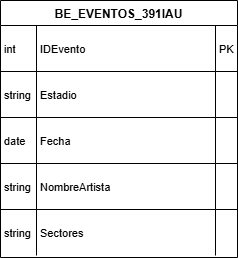

The diagram above was exported from draw.io. Its source (the exported page's mxGraphModel, read from the mxfile embedded in the PNG):
<mxGraphModel dx="1426" dy="841" grid="1" gridSize="10" guides="1" tooltips="1" connect="1" arrows="1" fold="1" page="1" pageScale="1" pageWidth="850" pageHeight="1100" math="0" shadow="0">
  <root>
    <mxCell id="0" />
    <mxCell id="1" parent="0" />
    <mxCell id="6dixYlJpTa0Kf2uUfFYf-1" value="BE_EVENTOS_391IAU" style="shape=table;startSize=25;container=1;collapsible=0;childLayout=tableLayout;fixedRows=1;rowLines=1;fontStyle=1;align=center;resizeLast=1;" vertex="1" parent="1">
      <mxGeometry x="20" y="20" width="237" height="257" as="geometry" />
    </mxCell>
    <mxCell id="6dixYlJpTa0Kf2uUfFYf-2" style="shape=tableRow;horizontal=0;startSize=0;swimlaneHead=0;swimlaneBody=0;fillColor=none;collapsible=0;dropTarget=0;points=[[0,0.5],[1,0.5]];portConstraint=eastwest;top=0;left=0;right=0;bottom=0;" vertex="1" parent="6dixYlJpTa0Kf2uUfFYf-1">
      <mxGeometry y="25" width="237" height="46" as="geometry" />
    </mxCell>
    <mxCell id="6dixYlJpTa0Kf2uUfFYf-3" value="int" style="shape=partialRectangle;connectable=0;fillColor=none;top=0;left=0;bottom=0;right=0;align=left;spacingLeft=2;overflow=hidden;fontSize=11;" vertex="1" parent="6dixYlJpTa0Kf2uUfFYf-2">
      <mxGeometry width="36" height="46" as="geometry">
        <mxRectangle width="36" height="46" as="alternateBounds" />
      </mxGeometry>
    </mxCell>
    <mxCell id="6dixYlJpTa0Kf2uUfFYf-4" value="IDEvento" style="shape=partialRectangle;connectable=0;fillColor=none;top=0;left=0;bottom=0;right=0;align=left;spacingLeft=2;overflow=hidden;fontSize=11;" vertex="1" parent="6dixYlJpTa0Kf2uUfFYf-2">
      <mxGeometry x="36" width="179" height="46" as="geometry">
        <mxRectangle width="179" height="46" as="alternateBounds" />
      </mxGeometry>
    </mxCell>
    <mxCell id="6dixYlJpTa0Kf2uUfFYf-5" value="PK" style="shape=partialRectangle;connectable=0;fillColor=none;top=0;left=0;bottom=0;right=0;align=left;spacingLeft=2;overflow=hidden;fontSize=11;" vertex="1" parent="6dixYlJpTa0Kf2uUfFYf-2">
      <mxGeometry x="215" width="22" height="46" as="geometry">
        <mxRectangle width="22" height="46" as="alternateBounds" />
      </mxGeometry>
    </mxCell>
    <mxCell id="6dixYlJpTa0Kf2uUfFYf-6" style="shape=tableRow;horizontal=0;startSize=0;swimlaneHead=0;swimlaneBody=0;fillColor=none;collapsible=0;dropTarget=0;points=[[0,0.5],[1,0.5]];portConstraint=eastwest;top=0;left=0;right=0;bottom=0;" vertex="1" parent="6dixYlJpTa0Kf2uUfFYf-1">
      <mxGeometry y="71" width="237" height="46" as="geometry" />
    </mxCell>
    <mxCell id="6dixYlJpTa0Kf2uUfFYf-7" value="string" style="shape=partialRectangle;connectable=0;fillColor=none;top=0;left=0;bottom=0;right=0;align=left;spacingLeft=2;overflow=hidden;fontSize=11;" vertex="1" parent="6dixYlJpTa0Kf2uUfFYf-6">
      <mxGeometry width="36" height="46" as="geometry">
        <mxRectangle width="36" height="46" as="alternateBounds" />
      </mxGeometry>
    </mxCell>
    <mxCell id="6dixYlJpTa0Kf2uUfFYf-8" value="Estadio" style="shape=partialRectangle;connectable=0;fillColor=none;top=0;left=0;bottom=0;right=0;align=left;spacingLeft=2;overflow=hidden;fontSize=11;" vertex="1" parent="6dixYlJpTa0Kf2uUfFYf-6">
      <mxGeometry x="36" width="179" height="46" as="geometry">
        <mxRectangle width="179" height="46" as="alternateBounds" />
      </mxGeometry>
    </mxCell>
    <mxCell id="6dixYlJpTa0Kf2uUfFYf-9" value="" style="shape=partialRectangle;connectable=0;fillColor=none;top=0;left=0;bottom=0;right=0;align=left;spacingLeft=2;overflow=hidden;fontSize=11;" vertex="1" parent="6dixYlJpTa0Kf2uUfFYf-6">
      <mxGeometry x="215" width="22" height="46" as="geometry">
        <mxRectangle width="22" height="46" as="alternateBounds" />
      </mxGeometry>
    </mxCell>
    <mxCell id="6dixYlJpTa0Kf2uUfFYf-10" style="shape=tableRow;horizontal=0;startSize=0;swimlaneHead=0;swimlaneBody=0;fillColor=none;collapsible=0;dropTarget=0;points=[[0,0.5],[1,0.5]];portConstraint=eastwest;top=0;left=0;right=0;bottom=0;" vertex="1" parent="6dixYlJpTa0Kf2uUfFYf-1">
      <mxGeometry y="117" width="237" height="46" as="geometry" />
    </mxCell>
    <mxCell id="6dixYlJpTa0Kf2uUfFYf-11" value="date" style="shape=partialRectangle;connectable=0;fillColor=none;top=0;left=0;bottom=0;right=0;align=left;spacingLeft=2;overflow=hidden;fontSize=11;" vertex="1" parent="6dixYlJpTa0Kf2uUfFYf-10">
      <mxGeometry width="36" height="46" as="geometry">
        <mxRectangle width="36" height="46" as="alternateBounds" />
      </mxGeometry>
    </mxCell>
    <mxCell id="6dixYlJpTa0Kf2uUfFYf-12" value="Fecha" style="shape=partialRectangle;connectable=0;fillColor=none;top=0;left=0;bottom=0;right=0;align=left;spacingLeft=2;overflow=hidden;fontSize=11;" vertex="1" parent="6dixYlJpTa0Kf2uUfFYf-10">
      <mxGeometry x="36" width="179" height="46" as="geometry">
        <mxRectangle width="179" height="46" as="alternateBounds" />
      </mxGeometry>
    </mxCell>
    <mxCell id="6dixYlJpTa0Kf2uUfFYf-13" value="" style="shape=partialRectangle;connectable=0;fillColor=none;top=0;left=0;bottom=0;right=0;align=left;spacingLeft=2;overflow=hidden;fontSize=11;" vertex="1" parent="6dixYlJpTa0Kf2uUfFYf-10">
      <mxGeometry x="215" width="22" height="46" as="geometry">
        <mxRectangle width="22" height="46" as="alternateBounds" />
      </mxGeometry>
    </mxCell>
    <mxCell id="6dixYlJpTa0Kf2uUfFYf-14" style="shape=tableRow;horizontal=0;startSize=0;swimlaneHead=0;swimlaneBody=0;fillColor=none;collapsible=0;dropTarget=0;points=[[0,0.5],[1,0.5]];portConstraint=eastwest;top=0;left=0;right=0;bottom=0;" vertex="1" parent="6dixYlJpTa0Kf2uUfFYf-1">
      <mxGeometry y="163" width="237" height="46" as="geometry" />
    </mxCell>
    <mxCell id="6dixYlJpTa0Kf2uUfFYf-15" value="string" style="shape=partialRectangle;connectable=0;fillColor=none;top=0;left=0;bottom=0;right=0;align=left;spacingLeft=2;overflow=hidden;fontSize=11;" vertex="1" parent="6dixYlJpTa0Kf2uUfFYf-14">
      <mxGeometry width="36" height="46" as="geometry">
        <mxRectangle width="36" height="46" as="alternateBounds" />
      </mxGeometry>
    </mxCell>
    <mxCell id="6dixYlJpTa0Kf2uUfFYf-16" value="NombreArtista" style="shape=partialRectangle;connectable=0;fillColor=none;top=0;left=0;bottom=0;right=0;align=left;spacingLeft=2;overflow=hidden;fontSize=11;" vertex="1" parent="6dixYlJpTa0Kf2uUfFYf-14">
      <mxGeometry x="36" width="179" height="46" as="geometry">
        <mxRectangle width="179" height="46" as="alternateBounds" />
      </mxGeometry>
    </mxCell>
    <mxCell id="6dixYlJpTa0Kf2uUfFYf-17" value="" style="shape=partialRectangle;connectable=0;fillColor=none;top=0;left=0;bottom=0;right=0;align=left;spacingLeft=2;overflow=hidden;fontSize=11;" vertex="1" parent="6dixYlJpTa0Kf2uUfFYf-14">
      <mxGeometry x="215" width="22" height="46" as="geometry">
        <mxRectangle width="22" height="46" as="alternateBounds" />
      </mxGeometry>
    </mxCell>
    <mxCell id="6dixYlJpTa0Kf2uUfFYf-18" style="shape=tableRow;horizontal=0;startSize=0;swimlaneHead=0;swimlaneBody=0;fillColor=none;collapsible=0;dropTarget=0;points=[[0,0.5],[1,0.5]];portConstraint=eastwest;top=0;left=0;right=0;bottom=0;" vertex="1" parent="6dixYlJpTa0Kf2uUfFYf-1">
      <mxGeometry y="209" width="237" height="46" as="geometry" />
    </mxCell>
    <mxCell id="6dixYlJpTa0Kf2uUfFYf-19" value="string" style="shape=partialRectangle;connectable=0;fillColor=none;top=0;left=0;bottom=0;right=0;align=left;spacingLeft=2;overflow=hidden;fontSize=11;" vertex="1" parent="6dixYlJpTa0Kf2uUfFYf-18">
      <mxGeometry width="36" height="46" as="geometry">
        <mxRectangle width="36" height="46" as="alternateBounds" />
      </mxGeometry>
    </mxCell>
    <mxCell id="6dixYlJpTa0Kf2uUfFYf-20" value="Sectores" style="shape=partialRectangle;connectable=0;fillColor=none;top=0;left=0;bottom=0;right=0;align=left;spacingLeft=2;overflow=hidden;fontSize=11;" vertex="1" parent="6dixYlJpTa0Kf2uUfFYf-18">
      <mxGeometry x="36" width="179" height="46" as="geometry">
        <mxRectangle width="179" height="46" as="alternateBounds" />
      </mxGeometry>
    </mxCell>
    <mxCell id="6dixYlJpTa0Kf2uUfFYf-21" value="" style="shape=partialRectangle;connectable=0;fillColor=none;top=0;left=0;bottom=0;right=0;align=left;spacingLeft=2;overflow=hidden;fontSize=11;" vertex="1" parent="6dixYlJpTa0Kf2uUfFYf-18">
      <mxGeometry x="215" width="22" height="46" as="geometry">
        <mxRectangle width="22" height="46" as="alternateBounds" />
      </mxGeometry>
    </mxCell>
  </root>
</mxGraphModel>